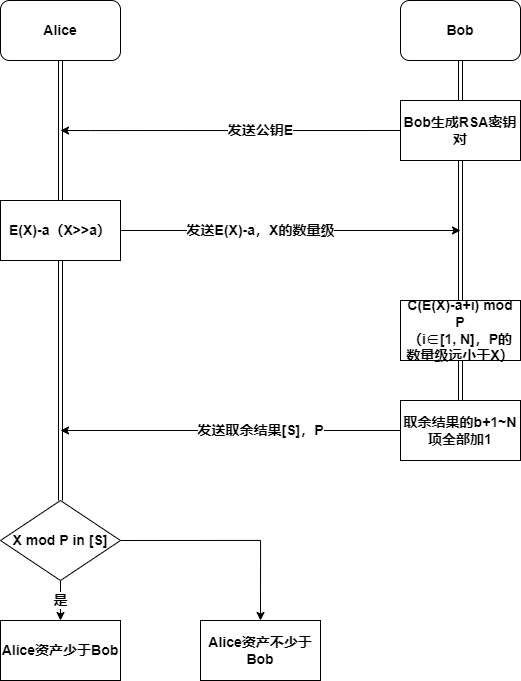

The diagram above was exported from draw.io. Its source (the exported page's mxGraphModel, read from the mxfile embedded in the PNG):
<mxGraphModel dx="991" dy="759" grid="1" gridSize="10" guides="1" tooltips="1" connect="1" arrows="1" fold="1" page="1" pageScale="1" pageWidth="827" pageHeight="1169" math="0" shadow="0">
  <root>
    <mxCell id="0" />
    <mxCell id="1" parent="0" />
    <mxCell id="Jvz1ooC8i80nnHW5Y6rM-9" style="edgeStyle=orthogonalEdgeStyle;shape=link;rounded=0;orthogonalLoop=1;jettySize=auto;html=1;exitX=0.5;exitY=1;exitDx=0;exitDy=0;entryX=0.5;entryY=0;entryDx=0;entryDy=0;fontSize=14;fontStyle=1" edge="1" parent="1" source="Jvz1ooC8i80nnHW5Y6rM-2" target="Jvz1ooC8i80nnHW5Y6rM-3">
      <mxGeometry relative="1" as="geometry" />
    </mxCell>
    <mxCell id="Jvz1ooC8i80nnHW5Y6rM-2" value="Bob" style="rounded=1;whiteSpace=wrap;html=1;fontSize=14;fontStyle=1" vertex="1" parent="1">
      <mxGeometry x="600" y="20" width="120" height="60" as="geometry" />
    </mxCell>
    <mxCell id="Jvz1ooC8i80nnHW5Y6rM-6" value="发送公钥E" style="edgeStyle=orthogonalEdgeStyle;rounded=0;orthogonalLoop=1;jettySize=auto;html=1;exitX=0;exitY=0.5;exitDx=0;exitDy=0;fontSize=14;fontStyle=1" edge="1" parent="1" source="Jvz1ooC8i80nnHW5Y6rM-3">
      <mxGeometry x="-0.1765" relative="1" as="geometry">
        <mxPoint x="260" y="150" as="targetPoint" />
        <Array as="points">
          <mxPoint x="290" y="150" />
          <mxPoint x="290" y="150" />
        </Array>
        <mxPoint as="offset" />
      </mxGeometry>
    </mxCell>
    <mxCell id="Jvz1ooC8i80nnHW5Y6rM-14" style="edgeStyle=orthogonalEdgeStyle;shape=link;rounded=0;orthogonalLoop=1;jettySize=auto;html=1;exitX=0.5;exitY=1;exitDx=0;exitDy=0;entryX=0.5;entryY=0;entryDx=0;entryDy=0;fontSize=14;fontStyle=1" edge="1" parent="1" source="Jvz1ooC8i80nnHW5Y6rM-3" target="Jvz1ooC8i80nnHW5Y6rM-11">
      <mxGeometry relative="1" as="geometry" />
    </mxCell>
    <mxCell id="Jvz1ooC8i80nnHW5Y6rM-3" value="Bob生成RSA密钥对" style="rounded=0;whiteSpace=wrap;html=1;fontSize=14;fontStyle=1" vertex="1" parent="1">
      <mxGeometry x="600" y="120" width="120" height="60" as="geometry" />
    </mxCell>
    <mxCell id="Jvz1ooC8i80nnHW5Y6rM-10" style="edgeStyle=orthogonalEdgeStyle;shape=link;rounded=0;orthogonalLoop=1;jettySize=auto;html=1;exitX=0.5;exitY=1;exitDx=0;exitDy=0;entryX=0.5;entryY=0;entryDx=0;entryDy=0;fontSize=14;fontStyle=1" edge="1" parent="1" source="Jvz1ooC8i80nnHW5Y6rM-4" target="Jvz1ooC8i80nnHW5Y6rM-5">
      <mxGeometry relative="1" as="geometry" />
    </mxCell>
    <mxCell id="Jvz1ooC8i80nnHW5Y6rM-4" value="Alice" style="rounded=1;whiteSpace=wrap;html=1;fontSize=14;fontStyle=1" vertex="1" parent="1">
      <mxGeometry x="200" y="20" width="120" height="60" as="geometry" />
    </mxCell>
    <mxCell id="Jvz1ooC8i80nnHW5Y6rM-13" value="发送E(X)-a，X的数量级" style="edgeStyle=orthogonalEdgeStyle;rounded=0;orthogonalLoop=1;jettySize=auto;html=1;exitX=1;exitY=0.5;exitDx=0;exitDy=0;fontSize=14;fontStyle=1" edge="1" parent="1" source="Jvz1ooC8i80nnHW5Y6rM-5">
      <mxGeometry x="-0.1765" relative="1" as="geometry">
        <mxPoint x="660" y="250" as="targetPoint" />
        <mxPoint as="offset" />
      </mxGeometry>
    </mxCell>
    <mxCell id="Jvz1ooC8i80nnHW5Y6rM-17" style="edgeStyle=orthogonalEdgeStyle;shape=link;rounded=0;orthogonalLoop=1;jettySize=auto;html=1;exitX=0.5;exitY=1;exitDx=0;exitDy=0;entryX=0.5;entryY=0;entryDx=0;entryDy=0;fontSize=14;fontStyle=1" edge="1" parent="1" source="Jvz1ooC8i80nnHW5Y6rM-5" target="Jvz1ooC8i80nnHW5Y6rM-22">
      <mxGeometry relative="1" as="geometry">
        <mxPoint x="260" y="520" as="targetPoint" />
      </mxGeometry>
    </mxCell>
    <mxCell id="Jvz1ooC8i80nnHW5Y6rM-5" value="E(X)-a（X&amp;gt;&amp;gt;a）" style="rounded=0;whiteSpace=wrap;html=1;fontSize=14;fontStyle=1" vertex="1" parent="1">
      <mxGeometry x="200" y="220" width="120" height="60" as="geometry" />
    </mxCell>
    <mxCell id="Jvz1ooC8i80nnHW5Y6rM-18" style="edgeStyle=orthogonalEdgeStyle;shape=link;rounded=0;orthogonalLoop=1;jettySize=auto;html=1;exitX=0.5;exitY=1;exitDx=0;exitDy=0;entryX=0.5;entryY=0;entryDx=0;entryDy=0;fontSize=14;fontStyle=1" edge="1" parent="1" source="Jvz1ooC8i80nnHW5Y6rM-11" target="Jvz1ooC8i80nnHW5Y6rM-16">
      <mxGeometry relative="1" as="geometry" />
    </mxCell>
    <mxCell id="Jvz1ooC8i80nnHW5Y6rM-11" value="C(E(X)-a+i) mod P&lt;br style=&quot;font-size: 14px;&quot;&gt;（i∈[1, N]，P的数量级远小于X）" style="rounded=0;whiteSpace=wrap;html=1;fontSize=14;fontStyle=1" vertex="1" parent="1">
      <mxGeometry x="600" y="320" width="120" height="60" as="geometry" />
    </mxCell>
    <mxCell id="Jvz1ooC8i80nnHW5Y6rM-21" value="发送取余结果[S]，P" style="edgeStyle=orthogonalEdgeStyle;rounded=0;orthogonalLoop=1;jettySize=auto;html=1;exitX=0;exitY=0.5;exitDx=0;exitDy=0;fontSize=14;fontStyle=1" edge="1" parent="1" source="Jvz1ooC8i80nnHW5Y6rM-16">
      <mxGeometry x="-0.1765" relative="1" as="geometry">
        <mxPoint x="260" y="450" as="targetPoint" />
        <mxPoint as="offset" />
      </mxGeometry>
    </mxCell>
    <mxCell id="Jvz1ooC8i80nnHW5Y6rM-16" value="取余结果的b+1~N项全部加1" style="rounded=0;whiteSpace=wrap;html=1;fontSize=14;fontStyle=1" vertex="1" parent="1">
      <mxGeometry x="600" y="420" width="120" height="60" as="geometry" />
    </mxCell>
    <mxCell id="Jvz1ooC8i80nnHW5Y6rM-24" value="是" style="edgeStyle=orthogonalEdgeStyle;rounded=0;orthogonalLoop=1;jettySize=auto;html=1;exitX=0.5;exitY=1;exitDx=0;exitDy=0;entryX=0.5;entryY=0;entryDx=0;entryDy=0;fontSize=14;fontStyle=1" edge="1" parent="1" source="Jvz1ooC8i80nnHW5Y6rM-22" target="Jvz1ooC8i80nnHW5Y6rM-23">
      <mxGeometry relative="1" as="geometry" />
    </mxCell>
    <mxCell id="Jvz1ooC8i80nnHW5Y6rM-26" style="edgeStyle=orthogonalEdgeStyle;rounded=0;orthogonalLoop=1;jettySize=auto;html=1;exitX=1;exitY=0.5;exitDx=0;exitDy=0;entryX=0.5;entryY=0;entryDx=0;entryDy=0;fontSize=14;fontStyle=1" edge="1" parent="1" source="Jvz1ooC8i80nnHW5Y6rM-22" target="Jvz1ooC8i80nnHW5Y6rM-25">
      <mxGeometry relative="1" as="geometry" />
    </mxCell>
    <mxCell id="Jvz1ooC8i80nnHW5Y6rM-22" value="X mod P in [S]" style="rhombus;whiteSpace=wrap;html=1;fontSize=14;fontStyle=1" vertex="1" parent="1">
      <mxGeometry x="200" y="520" width="120" height="80" as="geometry" />
    </mxCell>
    <mxCell id="Jvz1ooC8i80nnHW5Y6rM-23" value="Alice资产少于Bob" style="rounded=0;whiteSpace=wrap;html=1;fontSize=14;fontStyle=1" vertex="1" parent="1">
      <mxGeometry x="200" y="640" width="120" height="60" as="geometry" />
    </mxCell>
    <mxCell id="Jvz1ooC8i80nnHW5Y6rM-25" value="Alice资产不少于Bob" style="rounded=0;whiteSpace=wrap;html=1;fontSize=14;fontStyle=1" vertex="1" parent="1">
      <mxGeometry x="400" y="640" width="120" height="60" as="geometry" />
    </mxCell>
  </root>
</mxGraphModel>